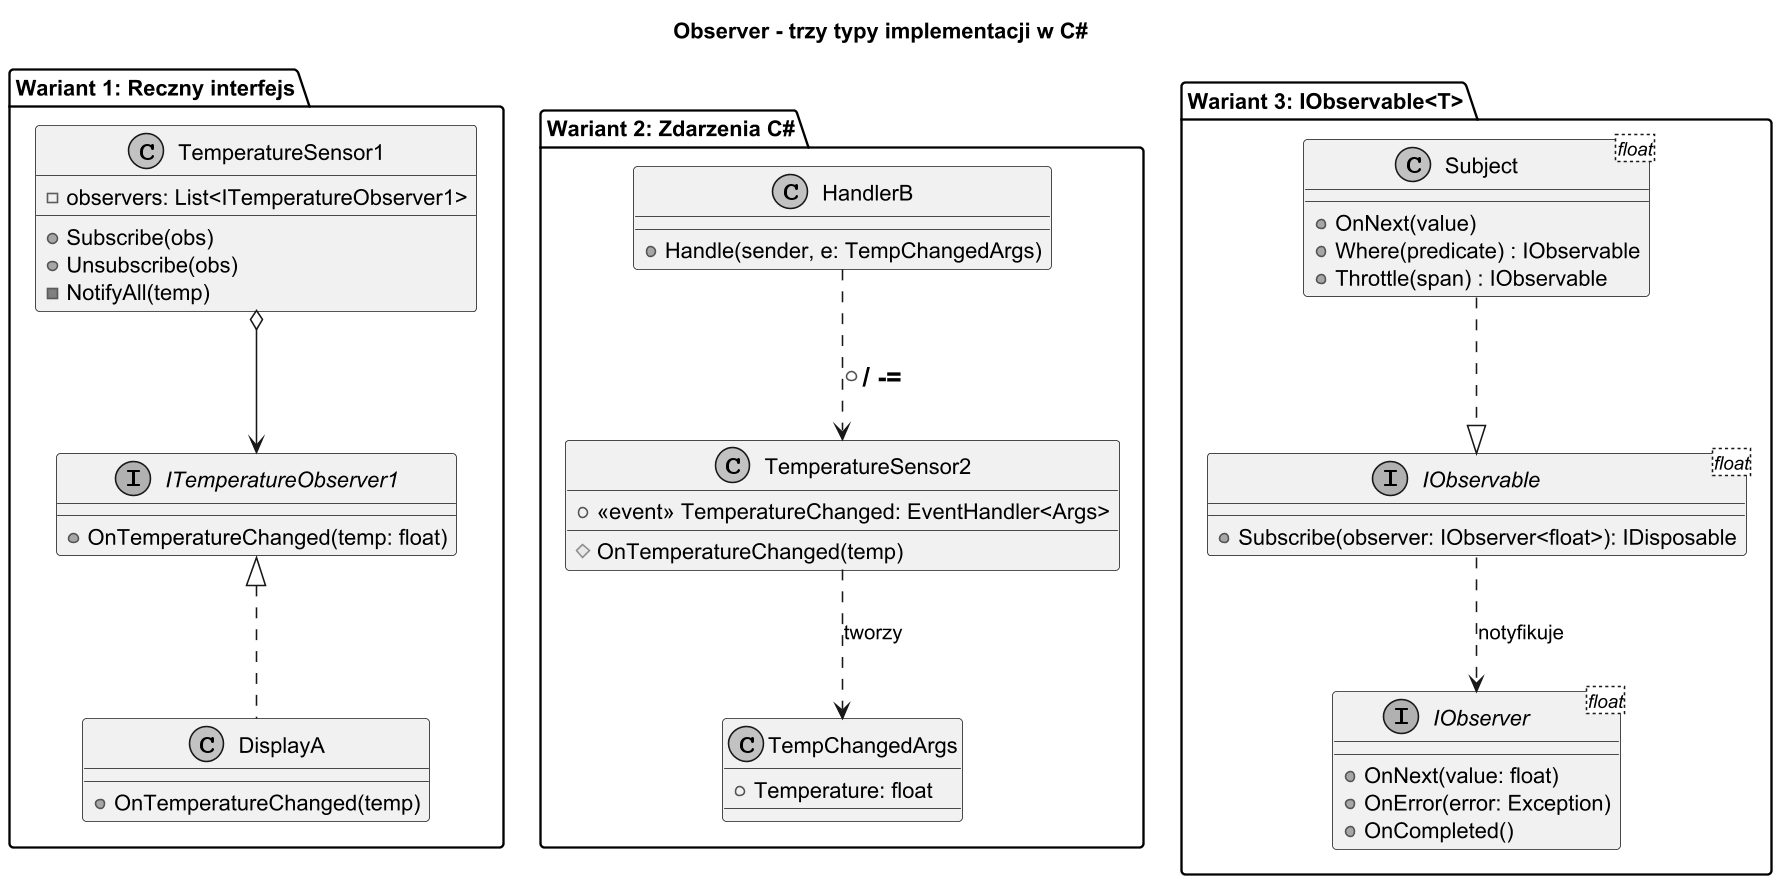

The diagram above was rendered by PlantUML. Its source (embedded in the PNG):
@startuml observer_impl_types
title Observer - trzy typy implementacji w C#

skinparam monochrome true
skinparam dpi 150

package "Wariant 1: Reczny interfejs" {
    interface ITemperatureObserver1 {
        + OnTemperatureChanged(temp: float)
    }
    class TemperatureSensor1 {
        - observers: List<ITemperatureObserver1>
        + Subscribe(obs)
        + Unsubscribe(obs)
        - NotifyAll(temp)
    }
    class DisplayA {
        + OnTemperatureChanged(temp)
    }
    TemperatureSensor1 o--> ITemperatureObserver1
    ITemperatureObserver1 <|.. DisplayA
}

package "Wariant 2: Zdarzenia C#" {
    class TemperatureSensor2 {
        + <<event>> TemperatureChanged: EventHandler<Args>
        # OnTemperatureChanged(temp)
    }
    class TempChangedArgs {
        + Temperature: float
    }
    class HandlerB {
        + Handle(sender, e: TempChangedArgs)
    }
    TemperatureSensor2 ..> TempChangedArgs : tworzy
    HandlerB ..> TemperatureSensor2 : += / -=
}

package "Wariant 3: IObservable<T>" {
    interface "IObservable<float>" as IObsF {
        + Subscribe(observer: IObserver<float>): IDisposable
    }
    interface "IObserver<float>" as IObsObsF {
        + OnNext(value: float)
        + OnError(error: Exception)
        + OnCompleted()
    }
    class "Subject<float>" as SubjF {
        + OnNext(value)
        + Where(predicate) : IObservable
        + Throttle(span) : IObservable
    }
    SubjF ..|> IObsF
    IObsF ..> IObsObsF : notyfikuje
}

@enduml